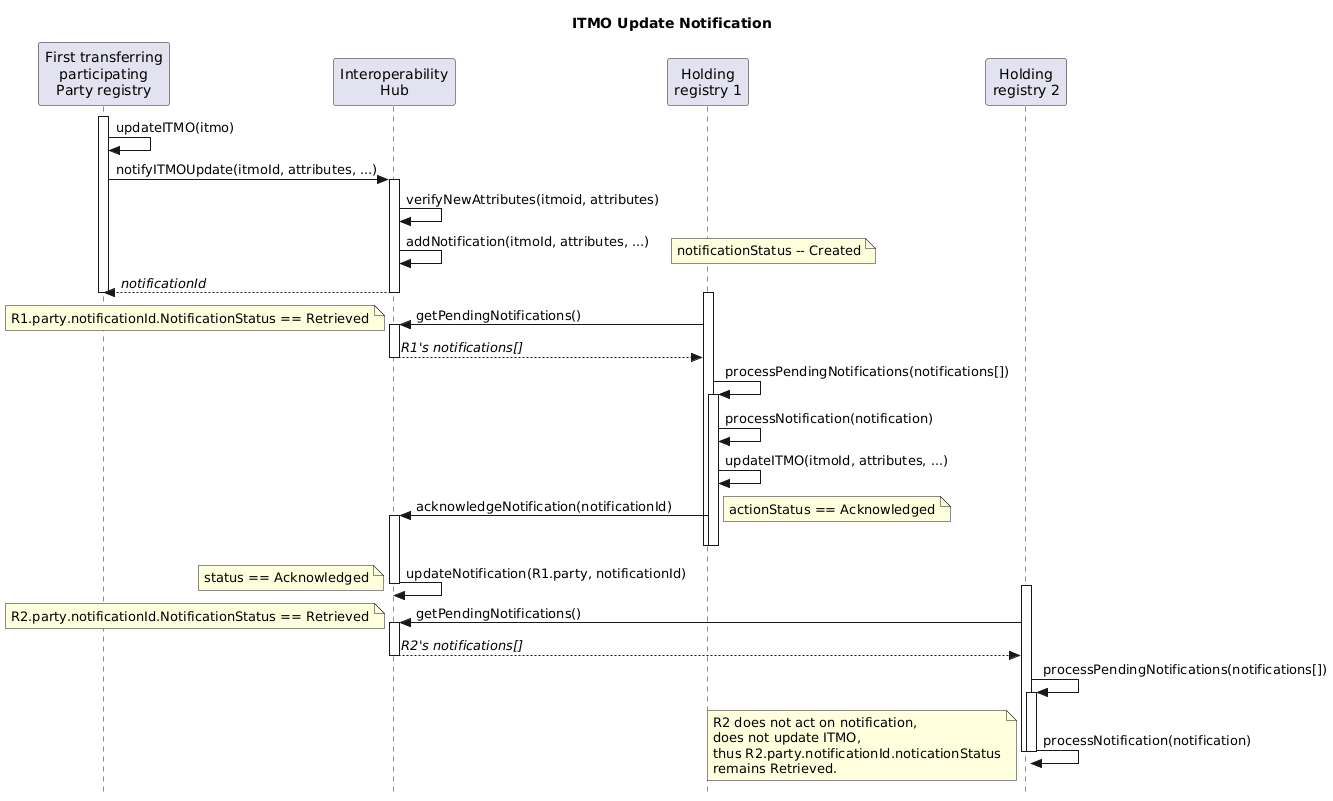

The diagram above was rendered by PlantUML. Its source (embedded in the PNG):
@startuml itmoUpdate_Notification_Sequence

title ITMO Update Notification

skinparam style strictuml

participant "First transferring\nparticipating\nParty registry" as Sender
participant "Interoperability\nHub" as Hub
participant "Holding\nregistry 1" as Receiver1
participant "Holding\nregistry 2" as Receiver2

activate Sender
Sender -> Sender: updateITMO(itmo)

Sender -> Hub++ : notifyITMOUpdate(itmoId, attributes, ...)
Hub->Hub: verifyNewAttributes(itmoid, attributes)
Hub -> Hub: addNotification(itmoId, attributes, ...)
  note right: notificationStatus -- Created
Sender <-- Hub: //notificationId//
deactivate Sender
deactivate Hub

activate Receiver1
Receiver1 -> Hub++: getPendingNotifications()
  note left: R1.party.notificationId.NotificationStatus == Retrieved
Receiver1 <-- Hub: //R1's notifications[]//
deactivate Hub

Receiver1 -> Receiver1: processPendingNotifications(notifications[])
activate Receiver1
Receiver1 -> Receiver1: processNotification(notification)
Receiver1 -> Receiver1: updateITMO(itmoId, attributes, ...)
Receiver1 -> Hub++: acknowledgeNotification(notificationId)
note right: actionStatus == Acknowledged
deactivate Receiver1
deactivate Receiver1
Hub -> Hub--: updateNotification(R1.party, notificationId)
  note left: status == Acknowledged

activate Receiver2
Receiver2 -> Hub++: getPendingNotifications()
  note left: R2.party.notificationId.NotificationStatus == Retrieved
Receiver2 <-- Hub: //R2's notifications[]//
deactivate Hub
Receiver2 -> Receiver2: processPendingNotifications(notifications[])
activate Receiver2
Receiver2 -> Receiver2: processNotification(notification)
deactivate Receiver2
deactivate Receiver2
note left: R2 does not act on notification,\ndoes not update ITMO,\nthus R2.party.notificationId.noticationStatus\nremains Retrieved.


@enduml